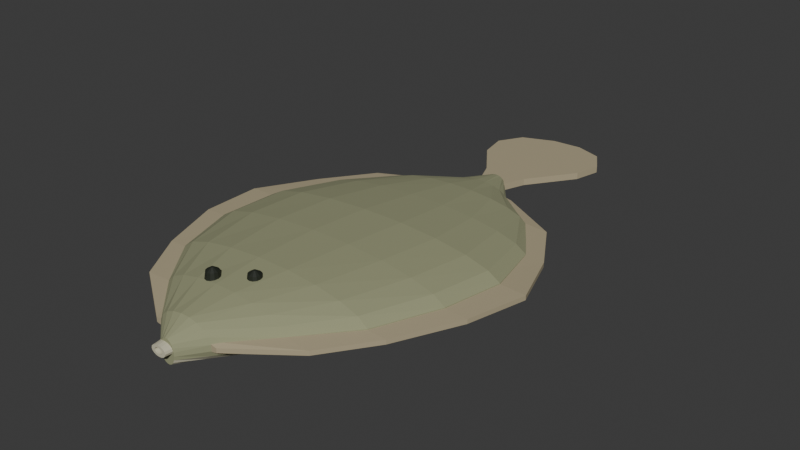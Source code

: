 # Source: source.blend  (saved by Blender 4.3.34; exported with 4.5.12 LTS)
import bpy
from mathutils import Matrix  # noqa: F401  (used for matrix-valued properties, if any)

bpy.ops.wm.read_factory_settings(use_empty=True)
scene = bpy.context.scene
scene.name = 'Scene'

# ---- collections
col_collection = bpy.data.collections.new('Collection'); scene.collection.children.link(col_collection)

# ---- materials (node trees are filled in below, after node groups)
mat_flatfishmutedolivedorsal = bpy.data.materials.new('FlatfishMutedOliveDorsal')
mat_flatfishmutedolivedorsal.diffuse_color = (0.3, 0.31, 0.18, 1.0)
mat_flatfishpaleventral = bpy.data.materials.new('FlatfishPaleVentral')
mat_flatfishpaleventral.diffuse_color = (0.58, 0.55, 0.4, 1.0)
mat_flatfishwarmlongfinmargins = bpy.data.materials.new('FlatfishWarmLongFinMargins')
mat_flatfishwarmlongfinmargins.diffuse_color = (0.42, 0.36, 0.23, 1.0)
mat_flatfishsmalldarkeyes = bpy.data.materials.new('FlatfishSmallDarkEyes')
mat_flatfishsmalldarkeyes.diffuse_color = (0.015, 0.019, 0.012, 1.0)

# ---- material node trees
mat_flatfishmutedolivedorsal.use_nodes = True; mat_flatfishmutedolivedorsal.node_tree.nodes.clear()
_N = mat_flatfishmutedolivedorsal.node_tree.nodes; _L = mat_flatfishmutedolivedorsal.node_tree.links
n0 = _N.new('ShaderNodeBsdfPrincipled'); n0.name = 'Principled BSDF'; n0.location = (10, 300)
n0.inputs[0].default_value = (0.3, 0.31, 0.18, 1.0)
n0.inputs[2].default_value = 0.94
n1 = _N.new('ShaderNodeOutputMaterial'); n1.name = 'Material Output'; n1.location = (300, 300)
_L.new(n0.outputs[0], n1.inputs[0])
n1.is_active_output = True
mat_flatfishpaleventral.use_nodes = True; mat_flatfishpaleventral.node_tree.nodes.clear()
_N = mat_flatfishpaleventral.node_tree.nodes; _L = mat_flatfishpaleventral.node_tree.links
n0 = _N.new('ShaderNodeBsdfPrincipled'); n0.name = 'Principled BSDF'; n0.location = (10, 300)
n0.inputs[0].default_value = (0.58, 0.55, 0.4, 1.0)
n0.inputs[2].default_value = 0.95
n1 = _N.new('ShaderNodeOutputMaterial'); n1.name = 'Material Output'; n1.location = (300, 300)
_L.new(n0.outputs[0], n1.inputs[0])
n1.is_active_output = True
mat_flatfishwarmlongfinmargins.use_nodes = True; mat_flatfishwarmlongfinmargins.node_tree.nodes.clear()
_N = mat_flatfishwarmlongfinmargins.node_tree.nodes; _L = mat_flatfishwarmlongfinmargins.node_tree.links
n0 = _N.new('ShaderNodeBsdfPrincipled'); n0.name = 'Principled BSDF'; n0.location = (10, 300)
n0.inputs[0].default_value = (0.42, 0.36, 0.23, 1.0)
n0.inputs[2].default_value = 0.93
n1 = _N.new('ShaderNodeOutputMaterial'); n1.name = 'Material Output'; n1.location = (300, 300)
_L.new(n0.outputs[0], n1.inputs[0])
n1.is_active_output = True
mat_flatfishsmalldarkeyes.use_nodes = True; mat_flatfishsmalldarkeyes.node_tree.nodes.clear()
_N = mat_flatfishsmalldarkeyes.node_tree.nodes; _L = mat_flatfishsmalldarkeyes.node_tree.links
n0 = _N.new('ShaderNodeBsdfPrincipled'); n0.name = 'Principled BSDF'; n0.location = (10, 300)
n0.inputs[0].default_value = (0.015, 0.019, 0.012, 1.0)
n0.inputs[2].default_value = 0.58
n1 = _N.new('ShaderNodeOutputMaterial'); n1.name = 'Material Output'; n1.location = (300, 300)
_L.new(n0.outputs[0], n1.inputs[0])
n1.is_active_output = True

# ---- world
world_world = bpy.data.worlds.new('World'); scene.world = world_world
world_world.use_nodes = True; world_world.node_tree.nodes.clear()
_N = world_world.node_tree.nodes; _L = world_world.node_tree.links
n0 = _N.new('ShaderNodeOutputWorld'); n0.name = 'World Output'; n0.location = (300, 300)
n1 = _N.new('ShaderNodeBackground'); n1.name = 'Background'; n1.location = (10, 300)
n1.inputs[0].default_value = (0.05088, 0.05088, 0.05088, 1.0)
_L.new(n1.outputs[0], n0.inputs[0])
n0.is_active_output = True
world_world.color = (0.05088, 0.05088, 0.05088)
world_world.sun_shadow_jitter_overblur = 0.0

# ---- meshes
me_wholelowasymmetricovalbodyandshorttailstock = bpy.data.meshes.new('WholeLowAsymmetricOvalBodyAndShortTailStock')
me_wholelowasymmetricovalbodyandshorttailstock.from_pydata([(-0.02895, -1.17, 0.08582), (-0.03224, -1.17, 0.1016), (-0.0385, -1.17, 0.1151), (-0.04711, -1.17, 0.1249), (-0.05723, -1.17, 0.13), (-0.06848, -1.17, 0.13), (-0.07976, -1.17, 0.1249), (-0.08936, -1.17, 0.1151), (-0.09633, -1.17, 0.1016), (-0.1, -1.17, 0.08582), (-0.1, -1.17, 0.06918), (-0.09633, -1.17, 0.05337), (-0.08936, -1.17, 0.03991), (-0.07976, -1.17, 0.03014), (-0.06848, -1.17, 0.025), (-0.05723, -1.17, 0.025), (-0.04711, -1.17, 0.03014), (-0.0385, -1.17, 0.03991), (-0.03224, -1.17, 0.05337), (-0.02895, -1.17, 0.06918), (0.06225, -1.08, 0.1106), (0.05003, -1.08, 0.1354), (0.0268, -1.08, 0.1566), (-0.005186, -1.08, 0.1719), (-0.04278, -1.08, 0.18), (-0.08458, -1.08, 0.18), (-0.1265, -1.08, 0.1719), (-0.1621, -1.08, 0.1566), (-0.188, -1.08, 0.1354), (-0.2016, -1.08, 0.1106), (-0.2016, -1.08, 0.08443), (-0.188, -1.08, 0.05958), (-0.1621, -1.08, 0.03844), (-0.1265, -1.08, 0.02308), (-0.08458, -1.08, 0.015), (-0.04278, -1.08, 0.015), (-0.005186, -1.08, 0.02308), (0.0268, -1.08, 0.03844), (0.05003, -1.08, 0.05958), (0.06225, -1.08, 0.08443), (0.2354, -0.9, 0.1237), (0.2073, -0.9, 0.1546), (0.1536, -0.9, 0.1809), (0.07983, -0.9, 0.2), (-0.006935, -0.9, 0.21), (-0.1034, -0.9, 0.21), (-0.2001, -0.9, 0.2), (-0.2824, -0.9, 0.1809), (-0.3421, -0.9, 0.1546), (-0.3735, -0.9, 0.1237), (-0.3735, -0.9, 0.09127), (-0.3421, -0.9, 0.06039), (-0.2824, -0.9, 0.03412), (-0.2001, -0.9, 0.01503), (-0.1034, -0.9, 0.005), (-0.006935, -0.9, 0.005), (0.07983, -0.9, 0.01503), (0.1536, -0.9, 0.03412), (0.2073, -0.9, 0.06039), (0.2354, -0.9, 0.09127), (0.4286, -0.69, 0.1332), (0.3845, -0.69, 0.1679), (0.3005, -0.69, 0.1973), (0.1848, -0.69, 0.2187), (0.04891, -0.69, 0.23), (-0.1022, -0.69, 0.23), (-0.2537, -0.69, 0.2187), (-0.3826, -0.69, 0.1973), (-0.4762, -0.69, 0.1679), (-0.5254, -0.69, 0.1332), (-0.5254, -0.69, 0.09679), (-0.4762, -0.69, 0.06214), (-0.3826, -0.69, 0.03267), (-0.2537, -0.69, 0.01126), (-0.1022, -0.69, 0.0), (0.04891, -0.69, 0.0), (0.1848, -0.69, 0.01126), (0.3005, -0.69, 0.03267), (0.3845, -0.69, 0.06214), (0.4286, -0.69, 0.09679), (0.5497, -0.41, 0.1361), (0.4961, -0.41, 0.1715), (0.3942, -0.41, 0.2016), (0.254, -0.41, 0.2235), (0.08912, -0.41, 0.235), (-0.09415, -0.41, 0.235), (-0.2779, -0.41, 0.2235), (-0.4342, -0.41, 0.2016), (-0.5477, -0.41, 0.1715), (-0.6075, -0.41, 0.1361), (-0.6075, -0.41, 0.09889), (-0.5477, -0.41, 0.06349), (-0.4342, -0.41, 0.03338), (-0.2779, -0.41, 0.0115), (-0.09415, -0.41, 0.0), (0.08912, -0.41, 0.0), (0.254, -0.41, 0.0115), (0.3942, -0.41, 0.03338), (0.4961, -0.41, 0.06349), (0.5497, -0.41, 0.09889), (0.5989, -0.14, 0.1332), (0.5434, -0.14, 0.1679), (0.4379, -0.14, 0.1973), (0.2928, -0.14, 0.2187), (0.1222, -0.14, 0.23), (-0.06754, -0.14, 0.23), (-0.2577, -0.14, 0.2187), (-0.4195, -0.14, 0.1973), (-0.5371, -0.14, 0.1679), (-0.5989, -0.14, 0.1332), (-0.5989, -0.14, 0.09679), (-0.5371, -0.14, 0.06214), (-0.4195, -0.14, 0.03267), (-0.2577, -0.14, 0.01126), (-0.06754, -0.14, 0.0), (0.1222, -0.14, 0.0), (0.2928, -0.14, 0.01126), (0.4379, -0.14, 0.03267), (0.5434, -0.14, 0.06214), (0.5989, -0.14, 0.09679), (0.5321, 0.13, 0.1187), (0.4841, 0.13, 0.1496), (0.393, 0.13, 0.1759), (0.2675, 0.13, 0.195), (0.12, 0.13, 0.205), (-0.04398, 0.13, 0.205), (-0.2084, 0.13, 0.195), (-0.3482, 0.13, 0.1759), (-0.4498, 0.13, 0.1496), (-0.5033, 0.13, 0.1187), (-0.5033, 0.13, 0.08627), (-0.4498, 0.13, 0.05539), (-0.3482, 0.13, 0.02912), (-0.2084, 0.13, 0.01003), (-0.04398, 0.13, 0.0), (0.12, 0.13, 0.0), (0.2675, 0.13, 0.01003), (0.393, 0.13, 0.02912), (0.4841, 0.13, 0.05539), (0.5321, 0.13, 0.08627), (0.3785, 0.36, 0.1106), (0.3456, 0.36, 0.1354), (0.283, 0.36, 0.1566), (0.1969, 0.36, 0.1719), (0.09567, 0.36, 0.18), (-0.01686, 0.36, 0.18), (-0.1297, 0.36, 0.1719), (-0.2257, 0.36, 0.1566), (-0.2954, 0.36, 0.1354), (-0.332, 0.36, 0.1106), (-0.332, 0.36, 0.08443), (-0.2954, 0.36, 0.05958), (-0.2257, 0.36, 0.03844), (-0.1297, 0.36, 0.02308), (-0.01686, 0.36, 0.015), (0.09567, 0.36, 0.015), (0.1969, 0.36, 0.02308), (0.283, 0.36, 0.03844), (0.3456, 0.36, 0.05958), (0.3785, 0.36, 0.08443), (0.1669, 0.52, 0.1016), (0.1537, 0.52, 0.1189), (0.1287, 0.52, 0.1337), (0.09423, 0.52, 0.1444), (0.05374, 0.52, 0.15), (0.008724, 0.52, 0.15), (-0.03641, 0.52, 0.1444), (-0.07479, 0.52, 0.1337), (-0.1027, 0.52, 0.1189), (-0.1173, 0.52, 0.1016), (-0.1173, 0.52, 0.08339), (-0.1027, 0.52, 0.06607), (-0.07479, 0.52, 0.05133), (-0.03641, 0.52, 0.04063), (0.008724, 0.52, 0.035), (0.05374, 0.52, 0.035), (0.09423, 0.52, 0.04063), (0.1287, 0.52, 0.05133), (0.1537, 0.52, 0.06607), (0.1669, 0.52, 0.08339), (0.06565, 0.65, 0.09844), (0.06142, 0.65, 0.1097), (0.05338, 0.65, 0.1193), (0.04231, 0.65, 0.1263), (0.02929, 0.65, 0.13), (0.01482, 0.65, 0.13), (0.0003179, 0.65, 0.1263), (-0.01202, 0.65, 0.1193), (-0.02099, 0.65, 0.1097), (-0.0257, 0.65, 0.09844), (-0.0257, 0.65, 0.08656), (-0.02099, 0.65, 0.07526), (-0.01202, 0.65, 0.06565), (0.0003179, 0.65, 0.05867), (0.01482, 0.65, 0.055), (0.02929, 0.65, 0.055), (0.04231, 0.65, 0.05867), (0.05338, 0.65, 0.06565), (0.06142, 0.65, 0.07526), (0.06565, 0.65, 0.08656)], [], [(0, 1, 2, 3, 4, 5, 6, 7, 8, 9, 10, 11, 12, 13, 14, 15, 16, 17, 18, 19), (199, 198, 197, 196, 195, 194, 193, 192, 191, 190, 189, 188, 187, 186, 185, 184, 183, 182, 181, 180), (20, 21, 1, 0), (21, 22, 2, 1), (22, 23, 3, 2), (23, 24, 4, 3), (24, 25, 5, 4), (25, 26, 6, 5), (26, 27, 7, 6), (27, 28, 8, 7), (28, 29, 9, 8), (29, 30, 10, 9), (30, 31, 11, 10), (31, 32, 12, 11), (32, 33, 13, 12), (33, 34, 14, 13), (34, 35, 15, 14), (35, 36, 16, 15), (36, 37, 17, 16), (37, 38, 18, 17), (38, 39, 19, 18), (39, 20, 0, 19), (40, 41, 21, 20), (41, 42, 22, 21), (42, 43, 23, 22), (43, 44, 24, 23), (44, 45, 25, 24), (45, 46, 26, 25), (46, 47, 27, 26), (47, 48, 28, 27), (48, 49, 29, 28), (49, 50, 30, 29), (50, 51, 31, 30), (51, 52, 32, 31), (52, 53, 33, 32), (53, 54, 34, 33), (54, 55, 35, 34), (55, 56, 36, 35), (56, 57, 37, 36), (57, 58, 38, 37), (58, 59, 39, 38), (59, 40, 20, 39), (60, 61, 41, 40), (61, 62, 42, 41), (62, 63, 43, 42), (63, 64, 44, 43), (64, 65, 45, 44), (65, 66, 46, 45), (66, 67, 47, 46), (67, 68, 48, 47), (68, 69, 49, 48), (69, 70, 50, 49), (70, 71, 51, 50), (71, 72, 52, 51), (72, 73, 53, 52), (73, 74, 54, 53), (74, 75, 55, 54), (75, 76, 56, 55), (76, 77, 57, 56), (77, 78, 58, 57), (78, 79, 59, 58), (79, 60, 40, 59), (80, 81, 61, 60), (81, 82, 62, 61), (82, 83, 63, 62), (83, 84, 64, 63), (84, 85, 65, 64), (85, 86, 66, 65), (86, 87, 67, 66), (87, 88, 68, 67), (88, 89, 69, 68), (89, 90, 70, 69), (90, 91, 71, 70), (91, 92, 72, 71), (92, 93, 73, 72), (93, 94, 74, 73), (94, 95, 75, 74), (95, 96, 76, 75), (96, 97, 77, 76), (97, 98, 78, 77), (98, 99, 79, 78), (99, 80, 60, 79), (100, 101, 81, 80), (101, 102, 82, 81), (102, 103, 83, 82), (103, 104, 84, 83), (104, 105, 85, 84), (105, 106, 86, 85), (106, 107, 87, 86), (107, 108, 88, 87), (108, 109, 89, 88), (109, 110, 90, 89), (110, 111, 91, 90), (111, 112, 92, 91), (112, 113, 93, 92), (113, 114, 94, 93), (114, 115, 95, 94), (115, 116, 96, 95), (116, 117, 97, 96), (117, 118, 98, 97), (118, 119, 99, 98), (119, 100, 80, 99), (120, 121, 101, 100), (121, 122, 102, 101), (122, 123, 103, 102), (123, 124, 104, 103), (124, 125, 105, 104), (125, 126, 106, 105), (126, 127, 107, 106), (127, 128, 108, 107), (128, 129, 109, 108), (129, 130, 110, 109), (130, 131, 111, 110), (131, 132, 112, 111), (132, 133, 113, 112), (133, 134, 114, 113), (134, 135, 115, 114), (135, 136, 116, 115), (136, 137, 117, 116), (137, 138, 118, 117), (138, 139, 119, 118), (139, 120, 100, 119), (140, 141, 121, 120), (141, 142, 122, 121), (142, 143, 123, 122), (143, 144, 124, 123), (144, 145, 125, 124), (145, 146, 126, 125), (146, 147, 127, 126), (147, 148, 128, 127), (148, 149, 129, 128), (149, 150, 130, 129), (150, 151, 131, 130), (151, 152, 132, 131), (152, 153, 133, 132), (153, 154, 134, 133), (154, 155, 135, 134), (155, 156, 136, 135), (156, 157, 137, 136), (157, 158, 138, 137), (158, 159, 139, 138), (159, 140, 120, 139), (160, 161, 141, 140), (161, 162, 142, 141), (162, 163, 143, 142), (163, 164, 144, 143), (164, 165, 145, 144), (165, 166, 146, 145), (166, 167, 147, 146), (167, 168, 148, 147), (168, 169, 149, 148), (169, 170, 150, 149), (170, 171, 151, 150), (171, 172, 152, 151), (172, 173, 153, 152), (173, 174, 154, 153), (174, 175, 155, 154), (175, 176, 156, 155), (176, 177, 157, 156), (177, 178, 158, 157), (178, 179, 159, 158), (179, 160, 140, 159), (180, 181, 161, 160), (181, 182, 162, 161), (182, 183, 163, 162), (183, 184, 164, 163), (184, 185, 165, 164), (185, 186, 166, 165), (186, 187, 167, 166), (187, 188, 168, 167), (188, 189, 169, 168), (189, 190, 170, 169), (190, 191, 171, 170), (191, 192, 172, 171), (192, 193, 173, 172), (193, 194, 174, 173), (194, 195, 175, 174), (195, 196, 176, 175), (196, 197, 177, 176), (197, 198, 178, 177), (198, 199, 179, 178), (199, 180, 160, 179)])
me_wholelowasymmetricovalbodyandshorttailstock.polygons.foreach_set('material_index', [0, 0, 0, 0, 0, 0, 0, 0, 0, 0, 0, 0, 0, 1, 1, 1, 1, 1, 1, 1, 0, 0, 0, 0, 0, 0, 0, 0, 0, 0, 0, 0, 0, 1, 1, 1, 1, 1, 1, 1, 0, 0, 0, 0, 0, 0, 0, 0, 0, 0, 0, 0, 0, 1, 1, 1, 1, 1, 1, 1, 0, 0, 0, 0, 0, 0, 0, 0, 0, 0, 0, 0, 0, 1, 1, 1, 1, 1, 1, 1, 0, 0, 0, 0, 0, 0, 0, 0, 0, 0, 0, 0, 0, 1, 1, 1, 1, 1, 1, 1, 0, 0, 0, 0, 0, 0, 0, 0, 0, 0, 0, 0, 0, 1, 1, 1, 1, 1, 1, 1, 0, 0, 0, 0, 0, 0, 0, 0, 0, 0, 0, 0, 0, 1, 1, 1, 1, 1, 1, 1, 0, 0, 0, 0, 0, 0, 0, 0, 0, 0, 0, 0, 0, 1, 1, 1, 1, 1, 1, 1, 0, 0, 0, 0, 0, 0, 0, 0, 0, 0, 0, 0, 0, 1, 1, 1, 1, 1, 1, 1, 0, 0])
me_wholelowasymmetricovalbodyandshorttailstock.materials.append(mat_flatfishmutedolivedorsal)
me_wholelowasymmetricovalbodyandshorttailstock.materials.append(mat_flatfishpaleventral)
me_wholelowasymmetricovalbodyandshorttailstock.materials.append(mat_flatfishwarmlongfinmargins)
me_wholelowasymmetricovalbodyandshorttailstock.materials.append(mat_flatfishsmalldarkeyes)
me_wholelowasymmetricovalbodyandshorttailstock.update()
me_wholelongcontinuousflatfishfinmargin0 = bpy.data.meshes.new('WholeLongContinuousFlatfishFinMargin0')
me_wholelongcontinuousflatfishfinmargin0.from_pydata([(-0.1766, -1.08, 0.0785), (-0.2266, -1.08, 0.0875), (-0.2266, -1.08, 0.1075), (-0.1766, -1.08, 0.1165), (-0.3158, -0.9, 0.0885), (-0.4891, -0.9, 0.0975), (-0.4891, -0.9, 0.1175), (-0.3158, -0.9, 0.1265), (-0.4349, -0.69, 0.096), (-0.6098, -0.69, 0.105), (-0.6098, -0.69, 0.125), (-0.4349, -0.69, 0.134), (-0.4977, -0.41, 0.0985), (-0.7078, -0.41, 0.1075), (-0.7078, -0.41, 0.1275), (-0.4977, -0.41, 0.1365), (-0.4852, -0.14, 0.096), (-0.7142, -0.14, 0.105), (-0.7142, -0.14, 0.125), (-0.4852, -0.14, 0.134), (-0.405, 0.13, 0.0835), (-0.5874, 0.13, 0.0925), (-0.5874, 0.13, 0.1125), (-0.405, 0.13, 0.1215), (-0.2646, 0.36, 0.0785), (-0.4327, 0.36, 0.0875), (-0.4327, 0.36, 0.1075), (-0.2646, 0.36, 0.1165), (-0.09039, 0.52, 0.0735), (-0.1424, 0.52, 0.0825), (-0.1424, 0.52, 0.1025), (-0.09039, 0.52, 0.1115)], [], [(3, 2, 1, 0), (28, 29, 30, 31), (0, 1, 5, 4), (1, 2, 6, 5), (2, 3, 7, 6), (3, 0, 4, 7), (4, 5, 9, 8), (5, 6, 10, 9), (6, 7, 11, 10), (7, 4, 8, 11), (8, 9, 13, 12), (9, 10, 14, 13), (10, 11, 15, 14), (11, 8, 12, 15), (12, 13, 17, 16), (13, 14, 18, 17), (14, 15, 19, 18), (15, 12, 16, 19), (16, 17, 21, 20), (17, 18, 22, 21), (18, 19, 23, 22), (19, 16, 20, 23), (20, 21, 25, 24), (21, 22, 26, 25), (22, 23, 27, 26), (23, 20, 24, 27), (24, 25, 29, 28), (25, 26, 30, 29), (26, 27, 31, 30), (27, 24, 28, 31)])
me_wholelongcontinuousflatfishfinmargin0.polygons.foreach_set('material_index', [2, 2, 2, 2, 2, 2, 2, 2, 2, 2, 2, 2, 2, 2, 2, 2, 2, 2, 2, 2, 2, 2, 2, 2, 2, 2, 2, 2, 2, 2])
me_wholelongcontinuousflatfishfinmargin0.materials.append(mat_flatfishmutedolivedorsal)
me_wholelongcontinuousflatfishfinmargin0.materials.append(mat_flatfishpaleventral)
me_wholelongcontinuousflatfishfinmargin0.materials.append(mat_flatfishwarmlongfinmargins)
me_wholelongcontinuousflatfishfinmargin0.materials.append(mat_flatfishsmalldarkeyes)
me_wholelongcontinuousflatfishfinmargin0.update()
me_wholelongcontinuousflatfishfinmargin1 = bpy.data.meshes.new('WholeLongContinuousFlatfishFinMargin1')
me_wholelongcontinuousflatfishfinmargin1.from_pydata([(0.03979, -1.08, 0.0785), (0.08725, -1.08, 0.0875), (0.08725, -1.08, 0.1075), (0.03979, -1.08, 0.1165), (0.1836, -0.9, 0.0885), (0.351, -0.9, 0.0975), (0.351, -0.9, 0.1175), (0.1836, -0.9, 0.1265), (0.3474, -0.69, 0.096), (0.513, -0.69, 0.105), (0.513, -0.69, 0.125), (0.3474, -0.69, 0.134), (0.4512, -0.41, 0.0985), (0.65, -0.41, 0.1075), (0.65, -0.41, 0.1275), (0.4512, -0.41, 0.1365), (0.4969, -0.14, 0.096), (0.7142, -0.14, 0.105), (0.7142, -0.14, 0.125), (0.4969, -0.14, 0.134), (0.4439, 0.13, 0.0835), (0.6162, 0.13, 0.0925), (0.6162, 0.13, 0.1125), (0.4439, 0.13, 0.1215), (0.318, 0.36, 0.0785), (0.4791, 0.36, 0.0875), (0.4791, 0.36, 0.1075), (0.318, 0.36, 0.1165), (0.1427, 0.52, 0.0735), (0.1919, 0.52, 0.0825), (0.1919, 0.52, 0.1025), (0.1427, 0.52, 0.1115)], [], [(0, 1, 2, 3), (31, 30, 29, 28), (4, 5, 1, 0), (5, 6, 2, 1), (6, 7, 3, 2), (7, 4, 0, 3), (8, 9, 5, 4), (9, 10, 6, 5), (10, 11, 7, 6), (11, 8, 4, 7), (12, 13, 9, 8), (13, 14, 10, 9), (14, 15, 11, 10), (15, 12, 8, 11), (16, 17, 13, 12), (17, 18, 14, 13), (18, 19, 15, 14), (19, 16, 12, 15), (20, 21, 17, 16), (21, 22, 18, 17), (22, 23, 19, 18), (23, 20, 16, 19), (24, 25, 21, 20), (25, 26, 22, 21), (26, 27, 23, 22), (27, 24, 20, 23), (28, 29, 25, 24), (29, 30, 26, 25), (30, 31, 27, 26), (31, 28, 24, 27)])
me_wholelongcontinuousflatfishfinmargin1.polygons.foreach_set('material_index', [2, 2, 2, 2, 2, 2, 2, 2, 2, 2, 2, 2, 2, 2, 2, 2, 2, 2, 2, 2, 2, 2, 2, 2, 2, 2, 2, 2, 2, 2])
me_wholelongcontinuousflatfishfinmargin1.materials.append(mat_flatfishmutedolivedorsal)
me_wholelongcontinuousflatfishfinmargin1.materials.append(mat_flatfishpaleventral)
me_wholelongcontinuousflatfishfinmargin1.materials.append(mat_flatfishwarmlongfinmargins)
me_wholelongcontinuousflatfishfinmargin1.materials.append(mat_flatfishsmalldarkeyes)
me_wholelongcontinuousflatfishfinmargin1.update()
me_wholeroundedbroadflatfishtailfan = bpy.data.meshes.new('WholeRoundedBroadFlatfishTailFan')
me_wholeroundedbroadflatfishtailfan.from_pydata([(-0.02255, 0.57, 0.078), (0.05745, 0.57, 0.078), (0.1174, 0.73, 0.078), (0.2675, 0.94, 0.078), (0.2975, 1.06, 0.078), (0.2375, 1.16, 0.078), (0.1174, 1.2, 0.078), (-0.01755, 1.19, 0.078), (-0.1626, 1.13, 0.078), (-0.2275, 1.02, 0.078), (-0.2025, 0.89, 0.078), (-0.08255, 0.72, 0.078), (-0.02255, 0.57, 0.108), (0.05745, 0.57, 0.108), (0.1174, 0.73, 0.108), (0.2675, 0.94, 0.108), (0.2975, 1.06, 0.108), (0.2375, 1.16, 0.108), (0.1174, 1.2, 0.108), (-0.01755, 1.19, 0.108), (-0.1626, 1.13, 0.108), (-0.2275, 1.02, 0.108), (-0.2025, 0.89, 0.108), (-0.08255, 0.72, 0.108)], [], [(1, 0, 11), (23, 12, 13), (2, 1, 11), (23, 13, 14), (3, 2, 11), (23, 14, 15), (4, 3, 11), (23, 15, 16), (5, 4, 11), (23, 16, 17), (6, 5, 11), (23, 17, 18), (7, 6, 11), (23, 18, 19), (8, 7, 11), (23, 19, 20), (9, 8, 11), (23, 20, 21), (11, 10, 9), (21, 22, 23), (0, 1, 13, 12), (1, 2, 14, 13), (2, 3, 15, 14), (3, 4, 16, 15), (4, 5, 17, 16), (5, 6, 18, 17), (6, 7, 19, 18), (7, 8, 20, 19), (8, 9, 21, 20), (9, 10, 22, 21), (10, 11, 23, 22), (11, 0, 12, 23)])
me_wholeroundedbroadflatfishtailfan.polygons.foreach_set('material_index', [2, 2, 2, 2, 2, 2, 2, 2, 2, 2, 2, 2, 2, 2, 2, 2, 2, 2, 2, 2, 2, 2, 2, 2, 2, 2, 2, 2, 2, 2, 2, 2])
me_wholeroundedbroadflatfishtailfan.materials.append(mat_flatfishmutedolivedorsal)
me_wholeroundedbroadflatfishtailfan.materials.append(mat_flatfishpaleventral)
me_wholeroundedbroadflatfishtailfan.materials.append(mat_flatfishwarmlongfinmargins)
me_wholeroundedbroadflatfishtailfan.materials.append(mat_flatfishsmalldarkeyes)
me_wholeroundedbroadflatfishtailfan.update()
me_wholestaggeredupperfaceflatfisheye0 = bpy.data.meshes.new('WholeStaggeredUpperFaceFlatfishEye0')
me_wholestaggeredupperfaceflatfisheye0.from_pydata([(-0.1406, -0.87, 0.17), (-0.1422, -0.864, 0.17), (-0.1465, -0.8596, 0.17), (-0.1525, -0.858, 0.17), (-0.1585, -0.8596, 0.17), (-0.1629, -0.864, 0.17), (-0.1646, -0.87, 0.17), (-0.1629, -0.876, 0.17), (-0.1585, -0.8804, 0.17), (-0.1525, -0.882, 0.17), (-0.1465, -0.8804, 0.17), (-0.1422, -0.876, 0.17), (-0.1205, -0.87, 0.205), (-0.1248, -0.854, 0.205), (-0.1365, -0.8423, 0.205), (-0.1525, -0.838, 0.205), (-0.1685, -0.8423, 0.205), (-0.1803, -0.854, 0.205), (-0.1846, -0.87, 0.205), (-0.1803, -0.886, 0.205), (-0.1685, -0.8977, 0.205), (-0.1525, -0.902, 0.205), (-0.1365, -0.8977, 0.205), (-0.1248, -0.886, 0.205), (-0.1256, -0.87, 0.235), (-0.1292, -0.8565, 0.235), (-0.1391, -0.8466, 0.235), (-0.1525, -0.843, 0.235), (-0.1661, -0.8466, 0.235), (-0.1759, -0.8565, 0.235), (-0.1796, -0.87, 0.235), (-0.1759, -0.8835, 0.235), (-0.1661, -0.8934, 0.235), (-0.1525, -0.897, 0.235), (-0.1391, -0.8934, 0.235), (-0.1292, -0.8835, 0.235), (-0.1465, -0.87, 0.249), (-0.1474, -0.867, 0.249), (-0.1496, -0.8648, 0.249), (-0.1525, -0.864, 0.249), (-0.1556, -0.8648, 0.249), (-0.1577, -0.867, 0.249), (-0.1585, -0.87, 0.249), (-0.1577, -0.873, 0.249), (-0.1556, -0.8752, 0.249), (-0.1525, -0.876, 0.249), (-0.1496, -0.8752, 0.249), (-0.1474, -0.873, 0.249)], [], [(11, 10, 9, 8, 7, 6, 5, 4, 3, 2, 1, 0), (36, 37, 38, 39, 40, 41, 42, 43, 44, 45, 46, 47), (0, 1, 13, 12), (1, 2, 14, 13), (2, 3, 15, 14), (3, 4, 16, 15), (4, 5, 17, 16), (5, 6, 18, 17), (6, 7, 19, 18), (7, 8, 20, 19), (8, 9, 21, 20), (9, 10, 22, 21), (10, 11, 23, 22), (11, 0, 12, 23), (12, 13, 25, 24), (13, 14, 26, 25), (14, 15, 27, 26), (15, 16, 28, 27), (16, 17, 29, 28), (17, 18, 30, 29), (18, 19, 31, 30), (19, 20, 32, 31), (20, 21, 33, 32), (21, 22, 34, 33), (22, 23, 35, 34), (23, 12, 24, 35), (24, 25, 37, 36), (25, 26, 38, 37), (26, 27, 39, 38), (27, 28, 40, 39), (28, 29, 41, 40), (29, 30, 42, 41), (30, 31, 43, 42), (31, 32, 44, 43), (32, 33, 45, 44), (33, 34, 46, 45), (34, 35, 47, 46), (35, 24, 36, 47)])
me_wholestaggeredupperfaceflatfisheye0.polygons.foreach_set('material_index', [3, 3, 3, 3, 3, 3, 3, 3, 3, 3, 3, 3, 3, 3, 3, 3, 3, 3, 3, 3, 3, 3, 3, 3, 3, 3, 3, 3, 3, 3, 3, 3, 3, 3, 3, 3, 3, 3])
me_wholestaggeredupperfaceflatfisheye0.materials.append(mat_flatfishmutedolivedorsal)
me_wholestaggeredupperfaceflatfisheye0.materials.append(mat_flatfishpaleventral)
me_wholestaggeredupperfaceflatfisheye0.materials.append(mat_flatfishwarmlongfinmargins)
me_wholestaggeredupperfaceflatfisheye0.materials.append(mat_flatfishsmalldarkeyes)
me_wholestaggeredupperfaceflatfisheye0.update()
me_wholestaggeredupperfaceflatfisheye1 = bpy.data.meshes.new('WholeStaggeredUpperFaceFlatfishEye1')
me_wholestaggeredupperfaceflatfisheye1.from_pydata([(-0.00555, -0.79, 0.17), (-0.007158, -0.784, 0.17), (-0.01155, -0.7796, 0.17), (-0.01755, -0.778, 0.17), (-0.02355, -0.7796, 0.17), (-0.02794, -0.784, 0.17), (-0.02955, -0.79, 0.17), (-0.02794, -0.796, 0.17), (-0.02355, -0.8004, 0.17), (-0.01755, -0.802, 0.17), (-0.01155, -0.8004, 0.17), (-0.007158, -0.796, 0.17), (0.01445, -0.79, 0.205), (0.01016, -0.774, 0.205), (-0.00155, -0.7623, 0.205), (-0.01755, -0.758, 0.205), (-0.03355, -0.7623, 0.205), (-0.04526, -0.774, 0.205), (-0.04955, -0.79, 0.205), (-0.04526, -0.806, 0.205), (-0.03355, -0.8177, 0.205), (-0.01755, -0.822, 0.205), (-0.00155, -0.8177, 0.205), (0.01016, -0.806, 0.205), (0.00945, -0.79, 0.235), (0.005833, -0.7765, 0.235), (-0.00405, -0.7666, 0.235), (-0.01755, -0.763, 0.235), (-0.03105, -0.7666, 0.235), (-0.04093, -0.7765, 0.235), (-0.04455, -0.79, 0.235), (-0.04093, -0.8035, 0.235), (-0.03105, -0.8134, 0.235), (-0.01755, -0.817, 0.235), (-0.00405, -0.8134, 0.235), (0.005833, -0.8035, 0.235), (-0.01155, -0.79, 0.249), (-0.01235, -0.787, 0.249), (-0.01455, -0.7848, 0.249), (-0.01755, -0.784, 0.249), (-0.02055, -0.7848, 0.249), (-0.02275, -0.787, 0.249), (-0.02355, -0.79, 0.249), (-0.02275, -0.793, 0.249), (-0.02055, -0.7952, 0.249), (-0.01755, -0.796, 0.249), (-0.01455, -0.7952, 0.249), (-0.01235, -0.793, 0.249)], [], [(11, 10, 9, 8, 7, 6, 5, 4, 3, 2, 1, 0), (36, 37, 38, 39, 40, 41, 42, 43, 44, 45, 46, 47), (0, 1, 13, 12), (1, 2, 14, 13), (2, 3, 15, 14), (3, 4, 16, 15), (4, 5, 17, 16), (5, 6, 18, 17), (6, 7, 19, 18), (7, 8, 20, 19), (8, 9, 21, 20), (9, 10, 22, 21), (10, 11, 23, 22), (11, 0, 12, 23), (12, 13, 25, 24), (13, 14, 26, 25), (14, 15, 27, 26), (15, 16, 28, 27), (16, 17, 29, 28), (17, 18, 30, 29), (18, 19, 31, 30), (19, 20, 32, 31), (20, 21, 33, 32), (21, 22, 34, 33), (22, 23, 35, 34), (23, 12, 24, 35), (24, 25, 37, 36), (25, 26, 38, 37), (26, 27, 39, 38), (27, 28, 40, 39), (28, 29, 41, 40), (29, 30, 42, 41), (30, 31, 43, 42), (31, 32, 44, 43), (32, 33, 45, 44), (33, 34, 46, 45), (34, 35, 47, 46), (35, 24, 36, 47)])
me_wholestaggeredupperfaceflatfisheye1.polygons.foreach_set('material_index', [3, 3, 3, 3, 3, 3, 3, 3, 3, 3, 3, 3, 3, 3, 3, 3, 3, 3, 3, 3, 3, 3, 3, 3, 3, 3, 3, 3, 3, 3, 3, 3, 3, 3, 3, 3, 3, 3])
me_wholestaggeredupperfaceflatfisheye1.materials.append(mat_flatfishmutedolivedorsal)
me_wholestaggeredupperfaceflatfisheye1.materials.append(mat_flatfishpaleventral)
me_wholestaggeredupperfaceflatfisheye1.materials.append(mat_flatfishwarmlongfinmargins)
me_wholestaggeredupperfaceflatfisheye1.materials.append(mat_flatfishsmalldarkeyes)
me_wholestaggeredupperfaceflatfisheye1.update()
me_wholeshortoffsetflatfishmouthrim = bpy.data.meshes.new('WholeShortOffsetFlatfishMouthRim')
me_wholeshortoffsetflatfishmouthrim.from_pydata([(-0.03055, -1.06, 0.09), (-0.03375, -1.06, 0.1004), (-0.04285, -1.06, 0.1093), (-0.05648, -1.06, 0.1152), (-0.07255, -1.06, 0.1173), (-0.08862, -1.06, 0.1152), (-0.1022, -1.06, 0.1093), (-0.1114, -1.06, 0.1004), (-0.1146, -1.06, 0.09), (-0.1114, -1.06, 0.07955), (-0.1022, -1.06, 0.0707), (-0.08862, -1.06, 0.06478), (-0.07255, -1.06, 0.0627), (-0.05648, -1.06, 0.06478), (-0.04285, -1.06, 0.0707), (-0.03375, -1.06, 0.07955), (-0.02755, -1.12, 0.09), (-0.03098, -1.12, 0.1012), (-0.04073, -1.12, 0.1107), (-0.05533, -1.12, 0.117), (-0.07255, -1.12, 0.1192), (-0.08977, -1.12, 0.117), (-0.1044, -1.12, 0.1107), (-0.1141, -1.12, 0.1012), (-0.1176, -1.12, 0.09), (-0.1141, -1.12, 0.07881), (-0.1044, -1.12, 0.06932), (-0.08977, -1.12, 0.06298), (-0.07255, -1.12, 0.06075), (-0.05533, -1.12, 0.06298), (-0.04073, -1.12, 0.06932), (-0.03098, -1.12, 0.07881), (-0.03655, -1.2, 0.09), (-0.03929, -1.2, 0.09895), (-0.04709, -1.2, 0.1065), (-0.05877, -1.2, 0.1116), (-0.07255, -1.2, 0.1134), (-0.08633, -1.2, 0.1116), (-0.09801, -1.2, 0.1065), (-0.1058, -1.2, 0.09895), (-0.1085, -1.2, 0.09), (-0.1058, -1.2, 0.08105), (-0.09801, -1.2, 0.07345), (-0.08633, -1.2, 0.06838), (-0.07255, -1.2, 0.0666), (-0.05877, -1.2, 0.06838), (-0.04709, -1.2, 0.07345), (-0.03929, -1.2, 0.08105), (-0.05255, -1.2, 0.09), (-0.05407, -1.2, 0.09497), (-0.05841, -1.2, 0.09919), (-0.0649, -1.2, 0.102), (-0.07255, -1.2, 0.103), (-0.0802, -1.2, 0.102), (-0.08669, -1.2, 0.09919), (-0.09103, -1.2, 0.09497), (-0.09255, -1.2, 0.09), (-0.09103, -1.2, 0.08503), (-0.08669, -1.2, 0.08081), (-0.0802, -1.2, 0.07799), (-0.07255, -1.2, 0.077), (-0.0649, -1.2, 0.07799), (-0.05841, -1.2, 0.08081), (-0.05407, -1.2, 0.08503), (-0.05655, -1.17, 0.09), (-0.05777, -1.17, 0.09398), (-0.06124, -1.17, 0.09735), (-0.06643, -1.17, 0.09961), (-0.07255, -1.17, 0.1004), (-0.07867, -1.17, 0.09961), (-0.08386, -1.17, 0.09735), (-0.08733, -1.17, 0.09398), (-0.08855, -1.17, 0.09), (-0.08733, -1.17, 0.08602), (-0.08386, -1.17, 0.08265), (-0.07867, -1.17, 0.08039), (-0.07255, -1.17, 0.0796), (-0.06643, -1.17, 0.08039), (-0.06124, -1.17, 0.08265), (-0.05777, -1.17, 0.08602), (-0.07255, -1.15, 0.09), (-0.07255, -1.06, 0.09)], [], [(1, 17, 16, 0), (2, 18, 17, 1), (3, 19, 18, 2), (4, 20, 19, 3), (5, 21, 20, 4), (6, 22, 21, 5), (7, 23, 22, 6), (8, 24, 23, 7), (9, 25, 24, 8), (10, 26, 25, 9), (11, 27, 26, 10), (12, 28, 27, 11), (13, 29, 28, 12), (14, 30, 29, 13), (15, 31, 30, 14), (0, 16, 31, 15), (17, 33, 32, 16), (18, 34, 33, 17), (19, 35, 34, 18), (20, 36, 35, 19), (21, 37, 36, 20), (22, 38, 37, 21), (23, 39, 38, 22), (24, 40, 39, 23), (25, 41, 40, 24), (26, 42, 41, 25), (27, 43, 42, 26), (28, 44, 43, 27), (29, 45, 44, 28), (30, 46, 45, 29), (31, 47, 46, 30), (16, 32, 47, 31), (33, 49, 48, 32), (34, 50, 49, 33), (35, 51, 50, 34), (36, 52, 51, 35), (37, 53, 52, 36), (38, 54, 53, 37), (39, 55, 54, 38), (40, 56, 55, 39), (41, 57, 56, 40), (42, 58, 57, 41), (43, 59, 58, 42), (44, 60, 59, 43), (45, 61, 60, 44), (46, 62, 61, 45), (47, 63, 62, 46), (32, 48, 63, 47), (49, 65, 64, 48), (50, 66, 65, 49), (51, 67, 66, 50), (52, 68, 67, 51), (53, 69, 68, 52), (54, 70, 69, 53), (55, 71, 70, 54), (56, 72, 71, 55), (57, 73, 72, 56), (58, 74, 73, 57), (59, 75, 74, 58), (60, 76, 75, 59), (61, 77, 76, 60), (62, 78, 77, 61), (63, 79, 78, 62), (48, 64, 79, 63), (65, 80, 64), (66, 80, 65), (67, 80, 66), (68, 80, 67), (69, 80, 68), (70, 80, 69), (71, 80, 70), (72, 80, 71), (73, 80, 72), (74, 80, 73), (75, 80, 74), (76, 80, 75), (77, 80, 76), (78, 80, 77), (79, 80, 78), (64, 80, 79), (1, 0, 81), (2, 1, 81), (3, 2, 81), (4, 3, 81), (5, 4, 81), (6, 5, 81), (7, 6, 81), (8, 7, 81), (9, 8, 81), (10, 9, 81), (11, 10, 81), (12, 11, 81), (13, 12, 81), (14, 13, 81), (15, 14, 81), (0, 15, 81)])
me_wholeshortoffsetflatfishmouthrim.polygons.foreach_set('material_index', [1, 1, 1, 1, 1, 1, 1, 1, 1, 1, 1, 1, 1, 1, 1, 1, 1, 1, 1, 1, 1, 1, 1, 1, 1, 1, 1, 1, 1, 1, 1, 1, 1, 1, 1, 1, 1, 1, 1, 1, 1, 1, 1, 1, 1, 1, 1, 1, 1, 1, 1, 1, 1, 1, 1, 1, 1, 1, 1, 1, 1, 1, 1, 1, 1, 1, 1, 1, 1, 1, 1, 1, 1, 1, 1, 1, 1, 1, 1, 1, 1, 1, 1, 1, 1, 1, 1, 1, 1, 1, 1, 1, 1, 1, 1, 1])
me_wholeshortoffsetflatfishmouthrim.materials.append(mat_flatfishmutedolivedorsal)
me_wholeshortoffsetflatfishmouthrim.materials.append(mat_flatfishpaleventral)
me_wholeshortoffsetflatfishmouthrim.materials.append(mat_flatfishwarmlongfinmargins)
me_wholeshortoffsetflatfishmouthrim.materials.append(mat_flatfishsmalldarkeyes)
me_wholeshortoffsetflatfishmouthrim.update()

# ---- objects
ob_onewholeasymmetricflatfish = bpy.data.objects.new('OneWholeAsymmetricFlatfish', None)
ob_wholelowasymmetricovalbodyandshorttailstock = bpy.data.objects.new('WholeLowAsymmetricOvalBodyAndShortTailStock', me_wholelowasymmetricovalbodyandshorttailstock)
ob_wholelongcontinuousflatfishfinmargin0 = bpy.data.objects.new('WholeLongContinuousFlatfishFinMargin0', me_wholelongcontinuousflatfishfinmargin0)
ob_wholelongcontinuousflatfishfinmargin1 = bpy.data.objects.new('WholeLongContinuousFlatfishFinMargin1', me_wholelongcontinuousflatfishfinmargin1)
ob_wholeroundedbroadflatfishtailfan = bpy.data.objects.new('WholeRoundedBroadFlatfishTailFan', me_wholeroundedbroadflatfishtailfan)
ob_wholestaggeredupperfaceflatfisheye0 = bpy.data.objects.new('WholeStaggeredUpperFaceFlatfishEye0', me_wholestaggeredupperfaceflatfisheye0)
ob_wholestaggeredupperfaceflatfisheye1 = bpy.data.objects.new('WholeStaggeredUpperFaceFlatfishEye1', me_wholestaggeredupperfaceflatfisheye1)
ob_wholeshortoffsetflatfishmouthrim = bpy.data.objects.new('WholeShortOffsetFlatfishMouthRim', me_wholeshortoffsetflatfishmouthrim)

# ---- transforms, parenting, visibility, modifiers, constraints
ob_onewholeasymmetricflatfish.location = (0.0, 0.0, 0.0)
ob_wholelowasymmetricovalbodyandshorttailstock.parent = ob_onewholeasymmetricflatfish
ob_wholelowasymmetricovalbodyandshorttailstock.location = (0.0, 0.0, 0.0)
ob_wholelongcontinuousflatfishfinmargin0.parent = ob_onewholeasymmetricflatfish
ob_wholelongcontinuousflatfishfinmargin0.location = (0.0, 0.0, 0.0)
ob_wholelongcontinuousflatfishfinmargin1.parent = ob_onewholeasymmetricflatfish
ob_wholelongcontinuousflatfishfinmargin1.location = (0.0, 0.0, 0.0)
ob_wholeroundedbroadflatfishtailfan.parent = ob_onewholeasymmetricflatfish
ob_wholeroundedbroadflatfishtailfan.location = (0.0, 0.0, 0.0)
ob_wholestaggeredupperfaceflatfisheye0.parent = ob_onewholeasymmetricflatfish
ob_wholestaggeredupperfaceflatfisheye0.location = (0.0, 0.0, 0.0)
ob_wholestaggeredupperfaceflatfisheye1.parent = ob_onewholeasymmetricflatfish
ob_wholestaggeredupperfaceflatfisheye1.location = (0.0, 0.0, 0.0)
ob_wholeshortoffsetflatfishmouthrim.parent = ob_onewholeasymmetricflatfish
ob_wholeshortoffsetflatfishmouthrim.location = (0.0, 0.0, 0.0)

# ---- collection membership
scene.collection.objects.link(ob_onewholeasymmetricflatfish)
scene.collection.objects.link(ob_wholelowasymmetricovalbodyandshorttailstock)
scene.collection.objects.link(ob_wholelongcontinuousflatfishfinmargin0)
scene.collection.objects.link(ob_wholelongcontinuousflatfishfinmargin1)
scene.collection.objects.link(ob_wholeroundedbroadflatfishtailfan)
scene.collection.objects.link(ob_wholestaggeredupperfaceflatfisheye0)
scene.collection.objects.link(ob_wholestaggeredupperfaceflatfisheye1)
scene.collection.objects.link(ob_wholeshortoffsetflatfishmouthrim)

# ---- scene / render settings (as saved in the file)
scene.frame_start = 1; scene.frame_end = 250; scene.frame_set(1)
scene.render.engine = 'CYCLES'
scene.render.use_compositing = False
scene.cycles.use_denoising = False
scene.cycles.samples = 128
scene.cycles.use_adaptive_sampling = False
scene.cycles.seed = 17
bpy.context.view_layer.update()

# ---- added for rendering (the .blend has no active camera and no usable light): camera, sun
cam_auto = bpy.data.cameras.new('AutoCamera')
cam_auto.lens = 50.0
cam_auto.sensor_width = 36.0
cam_auto.clip_end = 1000.0
ob_auto_camera = bpy.data.objects.new('AutoCamera', cam_auto)
scene.collection.objects.link(ob_auto_camera)
ob_auto_camera.location = (2.59435, -3.11322, 2.19998)
ob_auto_camera.rotation_euler = (1.09748, -7.21219e-08, 0.694738)
scene.camera = ob_auto_camera
light_auto_sun = bpy.data.lights.new('AutoSun', 'SUN')
light_auto_sun.energy = 3.0
light_auto_sun.angle = 0.0523599
ob_auto_sun = bpy.data.objects.new('AutoSun', light_auto_sun)
scene.collection.objects.link(ob_auto_sun)
ob_auto_sun.rotation_euler = (0.872665, 0.174533, 0.523599)
bpy.context.view_layer.update()
